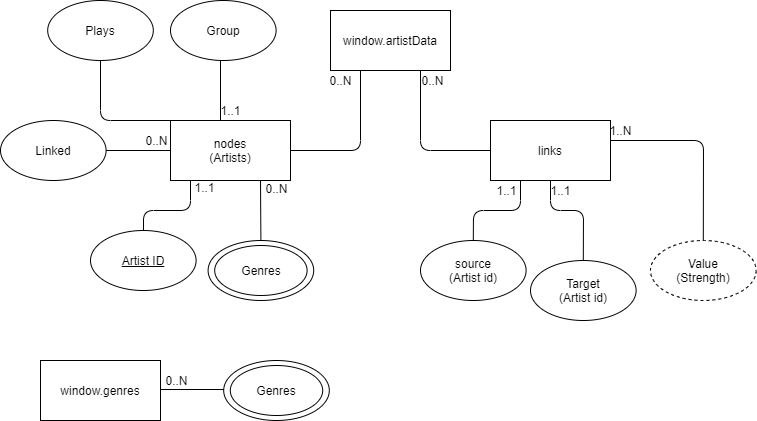

The diagram above was exported from draw.io. Its source (the exported page's mxGraphModel, read from the mxfile embedded in the PNG):
<mxGraphModel dx="1422" dy="834" grid="1" gridSize="10" guides="1" tooltips="1" connect="1" arrows="1" fold="1" page="1" pageScale="1" pageWidth="850" pageHeight="1100" math="0" shadow="0" extFonts="Permanent Marker^https://fonts.googleapis.com/css?family=Permanent+Marker">
  <root>
    <mxCell id="0" />
    <mxCell id="1" parent="0" />
    <mxCell id="PI2TvuB5R66n9cRp5ycl-1" value="window.artistData" style="rounded=0;whiteSpace=wrap;html=1;" parent="1" vertex="1">
      <mxGeometry x="360" y="210" width="120" height="60" as="geometry" />
    </mxCell>
    <mxCell id="PI2TvuB5R66n9cRp5ycl-2" value="nodes&lt;br&gt;(Artists)" style="rounded=0;whiteSpace=wrap;html=1;" parent="1" vertex="1">
      <mxGeometry x="200" y="320" width="120" height="60" as="geometry" />
    </mxCell>
    <mxCell id="PI2TvuB5R66n9cRp5ycl-3" value="links" style="rounded=0;whiteSpace=wrap;html=1;" parent="1" vertex="1">
      <mxGeometry x="520" y="320" width="120" height="60" as="geometry" />
    </mxCell>
    <mxCell id="PI2TvuB5R66n9cRp5ycl-4" value="" style="endArrow=none;html=1;entryX=0.25;entryY=1;entryDx=0;entryDy=0;exitX=1;exitY=0.5;exitDx=0;exitDy=0;" parent="1" source="PI2TvuB5R66n9cRp5ycl-2" target="PI2TvuB5R66n9cRp5ycl-1" edge="1">
      <mxGeometry width="50" height="50" relative="1" as="geometry">
        <mxPoint x="280" y="270" as="sourcePoint" />
        <mxPoint x="330" y="220" as="targetPoint" />
        <Array as="points">
          <mxPoint x="390" y="350" />
        </Array>
      </mxGeometry>
    </mxCell>
    <mxCell id="PI2TvuB5R66n9cRp5ycl-5" value="" style="endArrow=none;html=1;exitX=0.75;exitY=1;exitDx=0;exitDy=0;entryX=0;entryY=0.5;entryDx=0;entryDy=0;" parent="1" source="PI2TvuB5R66n9cRp5ycl-1" target="PI2TvuB5R66n9cRp5ycl-3" edge="1">
      <mxGeometry width="50" height="50" relative="1" as="geometry">
        <mxPoint x="560" y="280" as="sourcePoint" />
        <mxPoint x="610" y="230" as="targetPoint" />
        <Array as="points">
          <mxPoint x="450" y="350" />
        </Array>
      </mxGeometry>
    </mxCell>
    <mxCell id="PI2TvuB5R66n9cRp5ycl-6" value="0..N" style="text;html=1;align=center;verticalAlign=middle;resizable=0;points=[];autosize=1;" parent="1" vertex="1">
      <mxGeometry x="442" y="270" width="40" height="20" as="geometry" />
    </mxCell>
    <mxCell id="PI2TvuB5R66n9cRp5ycl-7" value="0..N" style="text;html=1;align=center;verticalAlign=middle;resizable=0;points=[];autosize=1;" parent="1" vertex="1">
      <mxGeometry x="350" y="270" width="40" height="20" as="geometry" />
    </mxCell>
    <mxCell id="PI2TvuB5R66n9cRp5ycl-13" value="source&lt;br&gt;(Artist id)" style="ellipse;whiteSpace=wrap;html=1;" parent="1" vertex="1">
      <mxGeometry x="450" y="440" width="105.6" height="60" as="geometry" />
    </mxCell>
    <mxCell id="PI2TvuB5R66n9cRp5ycl-14" value="Target&lt;br&gt;(Artist id)" style="ellipse;whiteSpace=wrap;html=1;" parent="1" vertex="1">
      <mxGeometry x="560" y="460" width="105.6" height="60" as="geometry" />
    </mxCell>
    <mxCell id="PI2TvuB5R66n9cRp5ycl-16" value="Value&lt;br&gt;(Strength)" style="ellipse;whiteSpace=wrap;html=1;fillColor=#FFFFFF;dashed=1;" parent="1" vertex="1">
      <mxGeometry x="680" y="440" width="105.6" height="60" as="geometry" />
    </mxCell>
    <mxCell id="PI2TvuB5R66n9cRp5ycl-22" value="" style="endArrow=none;html=1;exitX=0.5;exitY=0;exitDx=0;exitDy=0;entryX=0.25;entryY=1;entryDx=0;entryDy=0;" parent="1" source="PI2TvuB5R66n9cRp5ycl-13" target="PI2TvuB5R66n9cRp5ycl-3" edge="1">
      <mxGeometry width="50" height="50" relative="1" as="geometry">
        <mxPoint x="350" y="550" as="sourcePoint" />
        <mxPoint x="400" y="500" as="targetPoint" />
        <Array as="points">
          <mxPoint x="503" y="410" />
          <mxPoint x="550" y="410" />
        </Array>
      </mxGeometry>
    </mxCell>
    <mxCell id="PI2TvuB5R66n9cRp5ycl-23" value="" style="endArrow=none;html=1;entryX=0.5;entryY=1;entryDx=0;entryDy=0;exitX=0.5;exitY=0;exitDx=0;exitDy=0;" parent="1" source="PI2TvuB5R66n9cRp5ycl-14" target="PI2TvuB5R66n9cRp5ycl-3" edge="1">
      <mxGeometry width="50" height="50" relative="1" as="geometry">
        <mxPoint x="580" y="440" as="sourcePoint" />
        <mxPoint x="630" y="390" as="targetPoint" />
        <Array as="points">
          <mxPoint x="613" y="410" />
          <mxPoint x="580" y="410" />
        </Array>
      </mxGeometry>
    </mxCell>
    <mxCell id="PI2TvuB5R66n9cRp5ycl-24" value="" style="endArrow=none;html=1;entryX=0.5;entryY=1;entryDx=0;entryDy=0;exitX=0.5;exitY=0;exitDx=0;exitDy=0;" parent="1" source="PI2TvuB5R66n9cRp5ycl-16" edge="1">
      <mxGeometry width="50" height="50" relative="1" as="geometry">
        <mxPoint x="672.8" y="420" as="sourcePoint" />
        <mxPoint x="640" y="340" as="targetPoint" />
        <Array as="points">
          <mxPoint x="733" y="340" />
        </Array>
      </mxGeometry>
    </mxCell>
    <mxCell id="PI2TvuB5R66n9cRp5ycl-25" value="1..1" style="text;html=1;align=center;verticalAlign=middle;resizable=0;points=[];autosize=1;" parent="1" vertex="1">
      <mxGeometry x="515.6" y="380" width="40" height="20" as="geometry" />
    </mxCell>
    <mxCell id="PI2TvuB5R66n9cRp5ycl-26" value="1..1" style="text;html=1;align=center;verticalAlign=middle;resizable=0;points=[];autosize=1;" parent="1" vertex="1">
      <mxGeometry x="570" y="380" width="40" height="20" as="geometry" />
    </mxCell>
    <mxCell id="PI2TvuB5R66n9cRp5ycl-27" value="1..N" style="text;html=1;align=center;verticalAlign=middle;resizable=0;points=[];autosize=1;" parent="1" vertex="1">
      <mxGeometry x="630" y="320" width="40" height="20" as="geometry" />
    </mxCell>
    <mxCell id="PI2TvuB5R66n9cRp5ycl-29" value="" style="endArrow=none;html=1;exitX=0.5;exitY=0;exitDx=0;exitDy=0;entryX=0.25;entryY=1;entryDx=0;entryDy=0;" parent="1" edge="1">
      <mxGeometry width="50" height="50" relative="1" as="geometry">
        <mxPoint x="173" y="440" as="sourcePoint" />
        <mxPoint x="220" y="380" as="targetPoint" />
        <Array as="points">
          <mxPoint x="173" y="410" />
          <mxPoint x="220" y="410" />
        </Array>
      </mxGeometry>
    </mxCell>
    <mxCell id="PI2TvuB5R66n9cRp5ycl-31" value="&lt;u&gt;Artist ID&lt;/u&gt;" style="ellipse;whiteSpace=wrap;html=1;" parent="1" vertex="1">
      <mxGeometry x="120" y="430" width="105.6" height="60" as="geometry" />
    </mxCell>
    <mxCell id="PI2TvuB5R66n9cRp5ycl-32" value="Genres" style="ellipse;whiteSpace=wrap;html=1;perimeterSpacing=0;sketch=0;shadow=0;labelBorderColor=none;" parent="1" vertex="1">
      <mxGeometry x="237.6" y="440" width="105.6" height="60" as="geometry" />
    </mxCell>
    <mxCell id="PI2TvuB5R66n9cRp5ycl-33" value="Linked" style="ellipse;whiteSpace=wrap;html=1;" parent="1" vertex="1">
      <mxGeometry x="30" y="320" width="105.6" height="60" as="geometry" />
    </mxCell>
    <mxCell id="PI2TvuB5R66n9cRp5ycl-34" value="Group" style="ellipse;whiteSpace=wrap;html=1;" parent="1" vertex="1">
      <mxGeometry x="200" y="200" width="105.6" height="60" as="geometry" />
    </mxCell>
    <mxCell id="PI2TvuB5R66n9cRp5ycl-35" value="" style="endArrow=none;html=1;" parent="1" edge="1">
      <mxGeometry width="50" height="50" relative="1" as="geometry">
        <mxPoint x="250" y="320" as="sourcePoint" />
        <mxPoint x="250" y="260" as="targetPoint" />
      </mxGeometry>
    </mxCell>
    <mxCell id="PI2TvuB5R66n9cRp5ycl-36" value="1..1" style="text;html=1;align=center;verticalAlign=middle;resizable=0;points=[];autosize=1;" parent="1" vertex="1">
      <mxGeometry x="240.00000000000003" y="300" width="40" height="20" as="geometry" />
    </mxCell>
    <mxCell id="PI2TvuB5R66n9cRp5ycl-39" value="" style="endArrow=none;html=1;strokeColor=#000000;exitX=1;exitY=0.5;exitDx=0;exitDy=0;entryX=0;entryY=0.5;entryDx=0;entryDy=0;" parent="1" source="PI2TvuB5R66n9cRp5ycl-33" target="PI2TvuB5R66n9cRp5ycl-2" edge="1">
      <mxGeometry width="50" height="50" relative="1" as="geometry">
        <mxPoint x="150" y="360" as="sourcePoint" />
        <mxPoint x="200" y="310" as="targetPoint" />
      </mxGeometry>
    </mxCell>
    <mxCell id="PI2TvuB5R66n9cRp5ycl-40" value="0..N" style="text;html=1;align=center;verticalAlign=middle;resizable=0;points=[];autosize=1;" parent="1" vertex="1">
      <mxGeometry x="166" y="330" width="40" height="20" as="geometry" />
    </mxCell>
    <mxCell id="PI2TvuB5R66n9cRp5ycl-41" value="1..1" style="text;html=1;align=center;verticalAlign=middle;resizable=0;points=[];autosize=1;" parent="1" vertex="1">
      <mxGeometry x="214" y="377" width="40" height="20" as="geometry" />
    </mxCell>
    <mxCell id="PI2TvuB5R66n9cRp5ycl-42" value="" style="endArrow=none;html=1;strokeColor=#000000;exitX=0.5;exitY=0;exitDx=0;exitDy=0;entryX=0.75;entryY=1;entryDx=0;entryDy=0;" parent="1" source="PI2TvuB5R66n9cRp5ycl-32" target="PI2TvuB5R66n9cRp5ycl-2" edge="1">
      <mxGeometry width="50" height="50" relative="1" as="geometry">
        <mxPoint x="280" y="430" as="sourcePoint" />
        <mxPoint x="330" y="380" as="targetPoint" />
      </mxGeometry>
    </mxCell>
    <mxCell id="PI2TvuB5R66n9cRp5ycl-43" value="0..N" style="text;html=1;align=center;verticalAlign=middle;resizable=0;points=[];autosize=1;" parent="1" vertex="1">
      <mxGeometry x="286" y="378" width="40" height="20" as="geometry" />
    </mxCell>
    <mxCell id="PI2TvuB5R66n9cRp5ycl-46" value="" style="ellipse;whiteSpace=wrap;html=1;perimeterSpacing=0;sketch=0;shadow=0;labelBorderColor=none;fillColor=none;" parent="1" vertex="1">
      <mxGeometry x="244.2" y="445" width="92.4" height="50" as="geometry" />
    </mxCell>
    <mxCell id="PI2TvuB5R66n9cRp5ycl-47" value="window.genres" style="rounded=0;whiteSpace=wrap;html=1;" parent="1" vertex="1">
      <mxGeometry x="70" y="560" width="120" height="60" as="geometry" />
    </mxCell>
    <mxCell id="PI2TvuB5R66n9cRp5ycl-48" value="0..N" style="text;html=1;align=center;verticalAlign=middle;resizable=0;points=[];autosize=1;" parent="1" vertex="1">
      <mxGeometry x="185.6" y="570" width="40" height="20" as="geometry" />
    </mxCell>
    <mxCell id="PI2TvuB5R66n9cRp5ycl-49" value="" style="endArrow=none;html=1;strokeColor=#000000;exitX=1;exitY=0.5;exitDx=0;exitDy=0;entryX=0;entryY=0.5;entryDx=0;entryDy=0;" parent="1" edge="1">
      <mxGeometry width="50" height="50" relative="1" as="geometry">
        <mxPoint x="189.99999999999991" y="589" as="sourcePoint" />
        <mxPoint x="254.4" y="589" as="targetPoint" />
      </mxGeometry>
    </mxCell>
    <mxCell id="PI2TvuB5R66n9cRp5ycl-51" value="Genres" style="ellipse;whiteSpace=wrap;html=1;perimeterSpacing=0;sketch=0;shadow=0;labelBorderColor=none;" parent="1" vertex="1">
      <mxGeometry x="253.2" y="560" width="105.6" height="60" as="geometry" />
    </mxCell>
    <mxCell id="PI2TvuB5R66n9cRp5ycl-52" value="" style="ellipse;whiteSpace=wrap;html=1;perimeterSpacing=0;sketch=0;shadow=0;labelBorderColor=none;fillColor=none;" parent="1" vertex="1">
      <mxGeometry x="259.8" y="565" width="92.4" height="50" as="geometry" />
    </mxCell>
    <mxCell id="lFaBWxyeQTWgv9yp5UfC-1" value="Plays" style="ellipse;whiteSpace=wrap;html=1;" vertex="1" parent="1">
      <mxGeometry x="77.19999999999999" y="200" width="105.6" height="60" as="geometry" />
    </mxCell>
    <mxCell id="lFaBWxyeQTWgv9yp5UfC-2" value="" style="endArrow=none;html=1;entryX=0.5;entryY=1;entryDx=0;entryDy=0;" edge="1" parent="1" target="lFaBWxyeQTWgv9yp5UfC-1">
      <mxGeometry width="50" height="50" relative="1" as="geometry">
        <mxPoint x="214" y="320" as="sourcePoint" />
        <mxPoint x="214" y="260" as="targetPoint" />
        <Array as="points">
          <mxPoint x="130" y="320" />
        </Array>
      </mxGeometry>
    </mxCell>
  </root>
</mxGraphModel>